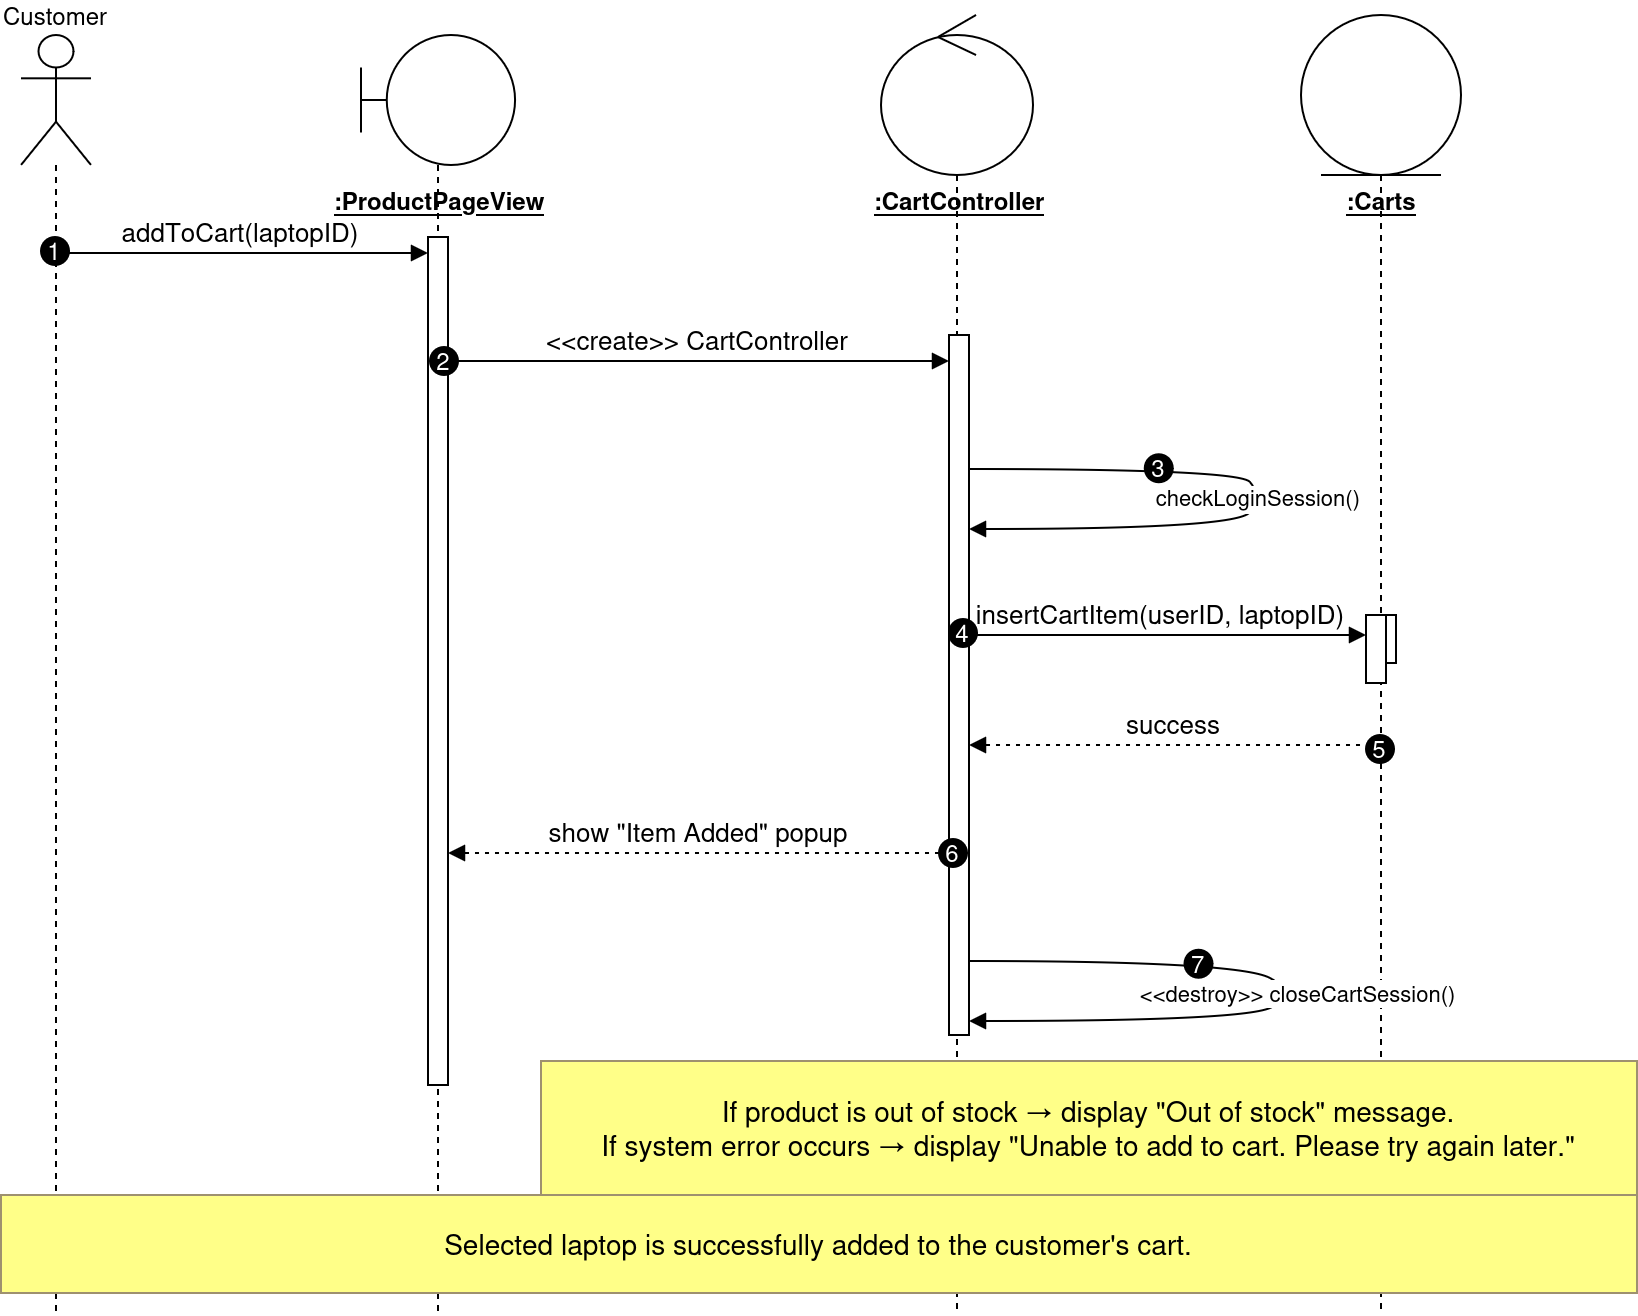

The diagram above was exported from draw.io. Its source (the exported page's mxGraphModel, read from the mxfile embedded in the PNG):
<mxGraphModel dx="946" dy="676" grid="1" gridSize="10" guides="1" tooltips="1" connect="1" arrows="1" fold="1" page="1" pageScale="1" pageWidth="850" pageHeight="1100" math="0" shadow="0">
  <root>
    <mxCell id="0" />
    <mxCell id="1" parent="0" />
    <mxCell id="LulD-Pbb4aT0ncsARRIH-2" parent="1" style="shape=umlLifeline;perimeter=lifelinePerimeter;whiteSpace=wrap;container=1;dropTarget=0;collapsible=0;recursiveResize=0;outlineConnect=0;portConstraint=eastwest;newEdgeStyle={&quot;edgeStyle&quot;:&quot;elbowEdgeStyle&quot;,&quot;elbow&quot;:&quot;vertical&quot;,&quot;curved&quot;:0,&quot;rounded&quot;:0};participant=umlActor;verticalAlign=bottom;labelPosition=center;verticalLabelPosition=top;align=center;size=65;" value="Customer" vertex="1">
      <mxGeometry height="640" width="35" x="20" y="20" as="geometry" />
    </mxCell>
    <mxCell id="LulD-Pbb4aT0ncsARRIH-3" parent="1" style="shape=umlLifeline;perimeter=lifelinePerimeter;whiteSpace=wrap;container=0;dropTarget=0;collapsible=0;recursiveResize=0;outlineConnect=0;portConstraint=eastwest;newEdgeStyle={&quot;edgeStyle&quot;:&quot;elbowEdgeStyle&quot;,&quot;elbow&quot;:&quot;vertical&quot;,&quot;curved&quot;:0,&quot;rounded&quot;:0};participant=umlBoundary;size=65;fontSize=16;" value="" vertex="1">
      <mxGeometry height="640" width="77" x="190" y="20" as="geometry" />
    </mxCell>
    <mxCell id="LulD-Pbb4aT0ncsARRIH-4" parent="LulD-Pbb4aT0ncsARRIH-3" style="points=[];perimeter=orthogonalPerimeter;outlineConnect=0;targetShapes=umlLifeline;portConstraint=eastwest;newEdgeStyle={&quot;edgeStyle&quot;:&quot;elbowEdgeStyle&quot;,&quot;elbow&quot;:&quot;vertical&quot;,&quot;curved&quot;:0,&quot;rounded&quot;:0}" value="" vertex="1">
      <mxGeometry height="424" width="10" x="33.5" y="101" as="geometry" />
    </mxCell>
    <mxCell id="LulD-Pbb4aT0ncsARRIH-3-label" parent="1" style="text;html=1;align=center;verticalAlign=middle;" value="&lt;u&gt;&lt;b&gt;:ProductPageView&lt;/b&gt;&lt;/u&gt;" vertex="1">
      <mxGeometry height="20" width="150" x="153.5" y="93" as="geometry" />
    </mxCell>
    <mxCell id="LulD-Pbb4aT0ncsARRIH-5" parent="1" style="shape=umlLifeline;perimeter=lifelinePerimeter;whiteSpace=wrap;container=0;dropTarget=0;collapsible=0;recursiveResize=0;outlineConnect=0;portConstraint=eastwest;newEdgeStyle={&quot;edgeStyle&quot;:&quot;elbowEdgeStyle&quot;,&quot;elbow&quot;:&quot;vertical&quot;,&quot;curved&quot;:0,&quot;rounded&quot;:0};participant=umlControl;size=80;fontSize=16;" value="" vertex="1">
      <mxGeometry height="650" width="76" x="450" y="10" as="geometry" />
    </mxCell>
    <mxCell id="LulD-Pbb4aT0ncsARRIH-5-label" parent="1" style="text;html=1;align=center;verticalAlign=middle;" value="&lt;u&gt;&lt;b&gt;:CartController&lt;/b&gt;&lt;/u&gt;" vertex="1">
      <mxGeometry height="20" width="150" x="414" y="93" as="geometry" />
    </mxCell>
    <mxCell id="LulD-Pbb4aT0ncsARRIH-7" parent="1" style="shape=umlLifeline;perimeter=lifelinePerimeter;whiteSpace=wrap;container=0;dropTarget=0;collapsible=0;recursiveResize=0;outlineConnect=0;portConstraint=eastwest;newEdgeStyle={&quot;edgeStyle&quot;:&quot;elbowEdgeStyle&quot;,&quot;elbow&quot;:&quot;vertical&quot;,&quot;curved&quot;:0,&quot;rounded&quot;:0};participant=umlEntity;size=80;fontSize=16;" value="" vertex="1">
      <mxGeometry height="650" width="80" x="660" y="10" as="geometry" />
    </mxCell>
    <mxCell id="LulD-Pbb4aT0ncsARRIH-7-label" parent="1" style="text;html=1;align=center;verticalAlign=middle;" value="&lt;u&gt;&lt;b&gt;:Carts&lt;/b&gt;&lt;/u&gt;" vertex="1">
      <mxGeometry height="20" width="150" x="625" y="93" as="geometry" />
    </mxCell>
    <mxCell id="LulD-Pbb4aT0ncsARRIH-10" edge="1" parent="1" source="LulD-Pbb4aT0ncsARRIH-2" style="verticalAlign=bottom;edgeStyle=elbowEdgeStyle;elbow=vertical;curved=0;rounded=0;endArrow=block;fontSize=13;" target="LulD-Pbb4aT0ncsARRIH-4" value="addToCart(laptopID)">
      <mxGeometry relative="1" as="geometry">
        <Array as="points">
          <mxPoint x="210" y="129" />
        </Array>
      </mxGeometry>
    </mxCell>
    <mxCell id="LulD-Pbb4aT0ncsARRIH-11" parent="LulD-Pbb4aT0ncsARRIH-10" style="ellipse;aspect=fixed;fillColor=#000000;align=center;fontColor=#FFFFFF;" value="1" vertex="1">
      <mxGeometry height="14" relative="1" width="14" as="geometry">
        <mxPoint x="-100" y="-8" as="offset" />
      </mxGeometry>
    </mxCell>
    <mxCell id="LulD-Pbb4aT0ncsARRIH-12" edge="1" parent="1" source="LulD-Pbb4aT0ncsARRIH-4" style="verticalAlign=bottom;edgeStyle=elbowEdgeStyle;elbow=vertical;curved=0;rounded=0;endArrow=block;fontSize=13;" target="LulD-Pbb4aT0ncsARRIH-6" value="&lt;&lt;create&gt;&gt; CartController">
      <mxGeometry relative="1" as="geometry">
        <Array as="points">
          <mxPoint x="447" y="183" />
        </Array>
      </mxGeometry>
    </mxCell>
    <mxCell id="LulD-Pbb4aT0ncsARRIH-13" parent="LulD-Pbb4aT0ncsARRIH-12" style="ellipse;aspect=fixed;fillColor=#000000;align=center;fontColor=#FFFFFF;" value="2" vertex="1">
      <mxGeometry height="14" relative="1" width="14" as="geometry">
        <mxPoint x="-134" y="-7" as="offset" />
      </mxGeometry>
    </mxCell>
    <mxCell id="LulD-Pbb4aT0ncsARRIH-14" edge="1" parent="1" source="LulD-Pbb4aT0ncsARRIH-6" style="curved=1;endArrow=block;rounded=0;" target="LulD-Pbb4aT0ncsARRIH-6" value="checkLoginSession()">
      <mxGeometry relative="1" as="geometry">
        <Array as="points">
          <mxPoint x="629" y="237" />
          <mxPoint x="640" y="250" />
          <mxPoint x="629" y="267" />
        </Array>
      </mxGeometry>
    </mxCell>
    <mxCell id="LulD-Pbb4aT0ncsARRIH-15" parent="LulD-Pbb4aT0ncsARRIH-14" style="ellipse;aspect=fixed;fillColor=#000000;align=center;fontColor=#FFFFFF;" value="3" vertex="1">
      <mxGeometry height="14" relative="1" width="14" as="geometry">
        <mxPoint x="-57" y="-22" as="offset" />
      </mxGeometry>
    </mxCell>
    <mxCell id="LulD-Pbb4aT0ncsARRIH-18" edge="1" parent="1" source="LulD-Pbb4aT0ncsARRIH-7" style="verticalAlign=bottom;edgeStyle=elbowEdgeStyle;elbow=vertical;curved=0;rounded=0;dashed=1;dashPattern=2 3;endArrow=block;fontSize=13;" target="LulD-Pbb4aT0ncsARRIH-6" value="success">
      <mxGeometry relative="1" as="geometry">
        <Array as="points">
          <mxPoint x="570" y="375" />
        </Array>
      </mxGeometry>
    </mxCell>
    <mxCell id="LulD-Pbb4aT0ncsARRIH-19" parent="LulD-Pbb4aT0ncsARRIH-18" style="ellipse;aspect=fixed;fillColor=#000000;align=center;fontColor=#FFFFFF;" value="5" vertex="1">
      <mxGeometry height="14" relative="1" width="14" as="geometry">
        <mxPoint x="96" y="-5" as="offset" />
      </mxGeometry>
    </mxCell>
    <mxCell id="LulD-Pbb4aT0ncsARRIH-22" edge="1" parent="1" source="LulD-Pbb4aT0ncsARRIH-6" style="curved=1;endArrow=block;rounded=0;" target="LulD-Pbb4aT0ncsARRIH-6" value="&lt;&lt;destroy&gt;&gt; closeCartSession()">
      <mxGeometry relative="1" as="geometry">
        <Array as="points">
          <mxPoint x="629" y="483" />
          <mxPoint x="660" y="500" />
          <mxPoint x="629" y="513" />
        </Array>
      </mxGeometry>
    </mxCell>
    <mxCell id="LulD-Pbb4aT0ncsARRIH-23" parent="LulD-Pbb4aT0ncsARRIH-22" style="ellipse;aspect=fixed;fillColor=#000000;align=center;fontColor=#FFFFFF;" value="7" vertex="1">
      <mxGeometry height="14" relative="1" width="14" as="geometry">
        <mxPoint x="-57" y="-22" as="offset" />
      </mxGeometry>
    </mxCell>
    <mxCell id="LulD-Pbb4aT0ncsARRIH-24" parent="1" style="fillColor=#ffff88;strokeColor=#9E916F;fontSize=14;" value="If product is out of stock → display &quot;Out of stock&quot; message.&#10;If system error occurs → display &quot;Unable to add to cart. Please try again later.&quot;" vertex="1">
      <mxGeometry height="67" width="548" x="280" y="533" as="geometry" />
    </mxCell>
    <mxCell id="LulD-Pbb4aT0ncsARRIH-25" parent="1" style="fillColor=#ffff88;strokeColor=#9E916F;fontSize=14;" value="Selected laptop is successfully added to the customer's cart." vertex="1">
      <mxGeometry height="49" width="818" x="10" y="600" as="geometry" />
    </mxCell>
    <mxCell id="LulD-Pbb4aT0ncsARRIH-6" parent="1" style="points=[];perimeter=orthogonalPerimeter;outlineConnect=0;targetShapes=umlLifeline;portConstraint=eastwest;newEdgeStyle={&quot;edgeStyle&quot;:&quot;elbowEdgeStyle&quot;,&quot;elbow&quot;:&quot;vertical&quot;,&quot;curved&quot;:0,&quot;rounded&quot;:0}" value="" vertex="1">
      <mxGeometry height="350" width="10" x="484" y="170" as="geometry" />
    </mxCell>
    <mxCell id="qUM0R73oJMdWKUou01D6-4" connectable="0" parent="1" style="group" value="" vertex="1">
      <mxGeometry height="34" width="15" x="692.5" y="310" as="geometry" />
    </mxCell>
    <mxCell id="LulD-Pbb4aT0ncsARRIH-8" parent="qUM0R73oJMdWKUou01D6-4" style="points=[];perimeter=orthogonalPerimeter;outlineConnect=0;targetShapes=umlLifeline;portConstraint=eastwest;newEdgeStyle={&quot;edgeStyle&quot;:&quot;elbowEdgeStyle&quot;,&quot;elbow&quot;:&quot;vertical&quot;,&quot;curved&quot;:0,&quot;rounded&quot;:0}" value="" vertex="1">
      <mxGeometry height="24" width="10" x="5" as="geometry" />
    </mxCell>
    <mxCell id="LulD-Pbb4aT0ncsARRIH-9" parent="qUM0R73oJMdWKUou01D6-4" style="points=[];perimeter=orthogonalPerimeter;outlineConnect=0;targetShapes=umlLifeline;portConstraint=eastwest;newEdgeStyle={&quot;edgeStyle&quot;:&quot;elbowEdgeStyle&quot;,&quot;elbow&quot;:&quot;vertical&quot;,&quot;curved&quot;:0,&quot;rounded&quot;:0}" value="" vertex="1">
      <mxGeometry height="34" width="10" as="geometry" />
    </mxCell>
    <mxCell id="LulD-Pbb4aT0ncsARRIH-16" edge="1" parent="1" source="LulD-Pbb4aT0ncsARRIH-6" style="verticalAlign=bottom;edgeStyle=elbowEdgeStyle;elbow=vertical;curved=0;rounded=0;endArrow=block;fontSize=13;" target="LulD-Pbb4aT0ncsARRIH-9" value="insertCartItem(userID, laptopID)">
      <mxGeometry relative="1" x="-0.0327" as="geometry">
        <mxPoint as="offset" />
        <Array as="points">
          <mxPoint x="640" y="320" />
        </Array>
      </mxGeometry>
    </mxCell>
    <mxCell id="LulD-Pbb4aT0ncsARRIH-17" parent="LulD-Pbb4aT0ncsARRIH-16" style="ellipse;aspect=fixed;fillColor=#000000;align=center;fontColor=#FFFFFF;" value="4" vertex="1">
      <mxGeometry height="14" relative="1" width="14" as="geometry">
        <mxPoint x="-109" y="-8" as="offset" />
      </mxGeometry>
    </mxCell>
    <mxCell id="LulD-Pbb4aT0ncsARRIH-20" edge="1" parent="1" source="LulD-Pbb4aT0ncsARRIH-6" style="verticalAlign=bottom;edgeStyle=elbowEdgeStyle;elbow=vertical;curved=0;rounded=0;dashed=1;dashPattern=2 3;endArrow=block;fontSize=13;" target="LulD-Pbb4aT0ncsARRIH-4" value="show &quot;Item Added&quot; popup">
      <mxGeometry relative="1" as="geometry">
        <Array as="points">
          <mxPoint x="450" y="429" />
        </Array>
      </mxGeometry>
    </mxCell>
    <mxCell id="LulD-Pbb4aT0ncsARRIH-21" parent="LulD-Pbb4aT0ncsARRIH-20" style="ellipse;aspect=fixed;fillColor=#000000;align=center;fontColor=#FFFFFF;" value="6" vertex="1">
      <mxGeometry height="14" relative="1" width="14" as="geometry">
        <mxPoint x="120" y="-7" as="offset" />
      </mxGeometry>
    </mxCell>
  </root>
</mxGraphModel>